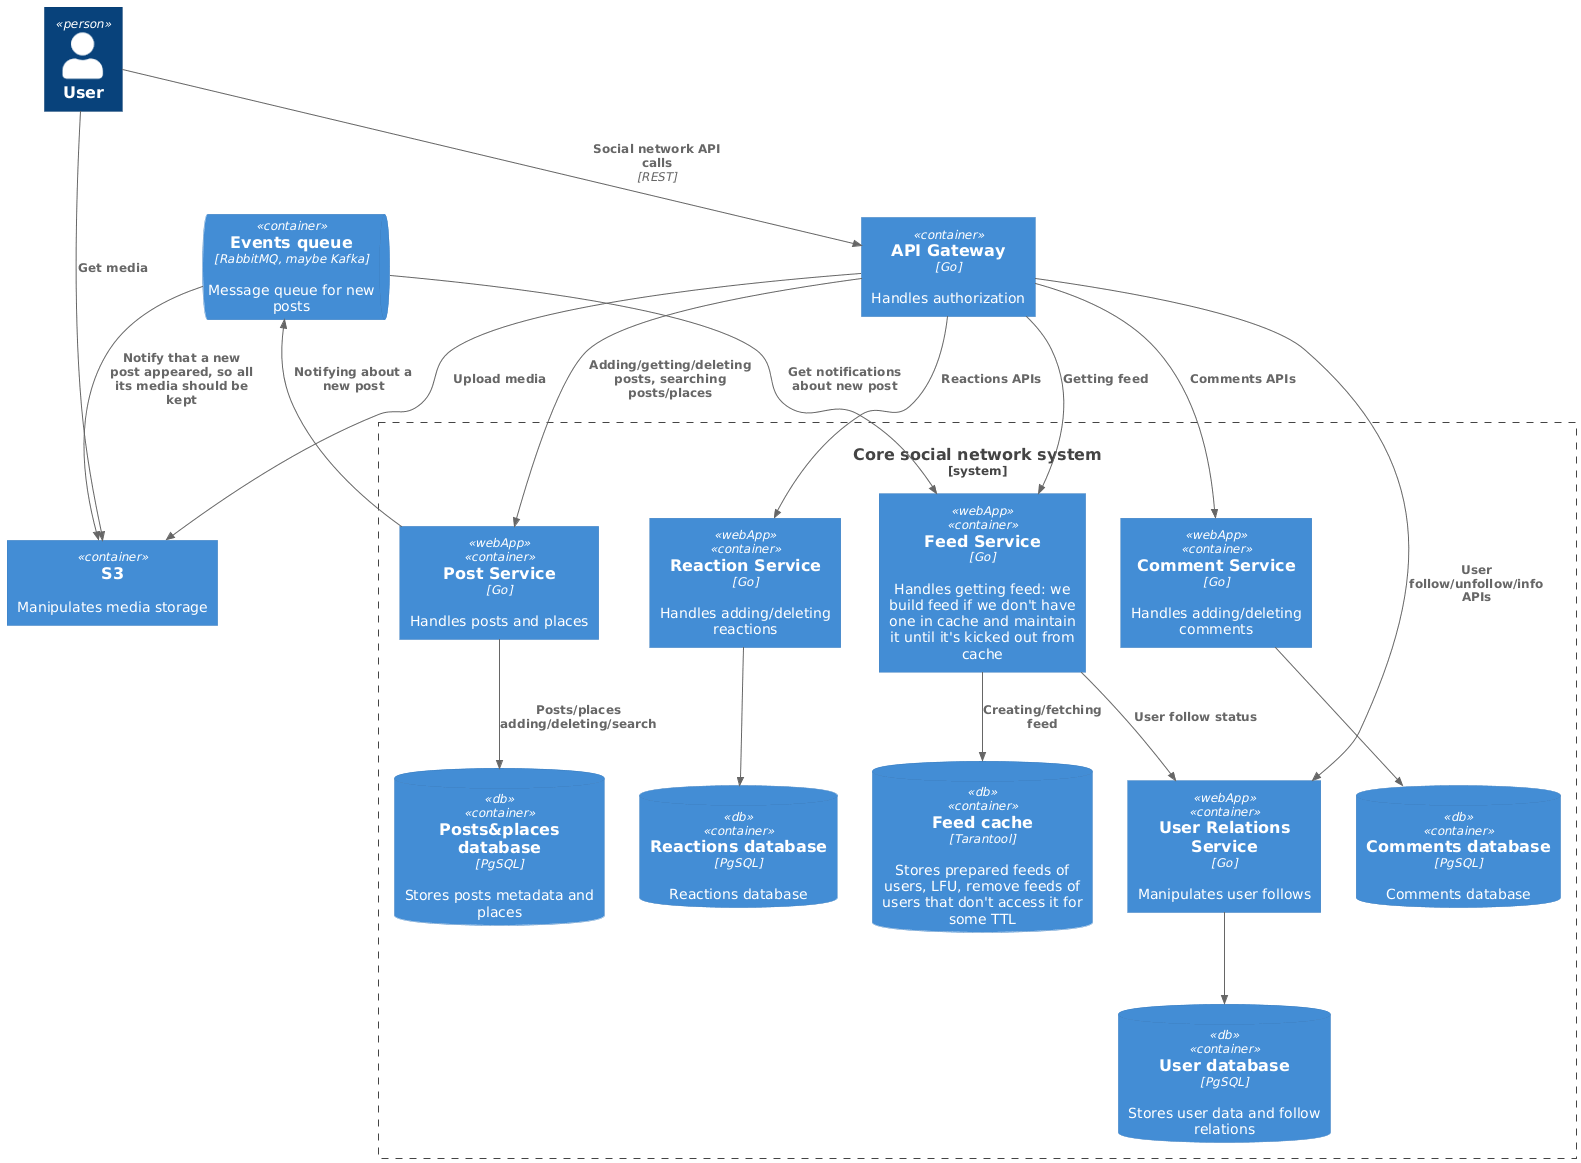

The diagram above was rendered by PlantUML. Its source (embedded in the PNG):
@startuml
!include https://raw.githubusercontent.com/plantuml-stdlib/C4-PlantUML/master/C4_Container.puml

Person(user, "User")
Container(apiGateway, "API Gateway", "Go", "Handles authorization")

Container(s3, "S3", "", "Manipulates media storage")


System_Boundary(coreSystem, "Core social network system") {
    Container(postService, "Post Service", "Go", "Handles posts and places", $tags="webApp")
    ContainerDb(postsDatabase, "Posts&places database", "PgSQL", "Stores posts metadata and places",  $tags="db")
    Container(feedService, "Feed Service", "Go", "Handles getting feed: we build feed if we don't have one in cache and maintain it until it's kicked out from cache", $tags="webApp")
    ContainerDb(feedCache, "Feed cache", "Tarantool", "Stores prepared feeds of users, LFU, remove feeds of users that don't access it for some TTL",  $tags="db")
    Container(reactService, "Reaction Service", "Go", "Handles adding/deleting reactions", $tags="webApp")
    ContainerDb(reactDatabase, "Reactions database", "PgSQL", "Reactions database",  $tags="db")
    Container(commentsService, "Comment Service", "Go", "Handles adding/deleting comments", $tags="webApp")
    ContainerDb(commentsDatabase, "Comments database", "PgSQL", "Comments database",  $tags="db")
    Container(userService, "User Relations Service", "Go", "Manipulates user follows", $tags="webApp")
    ContainerDb(userDatabase, "User database", "PgSQL", "Stores user data and follow relations",  $tags="db")
}

ContainerQueue(postsQueue, "Events queue", "RabbitMQ, maybe Kafka", "Message queue for new posts")

Rel(user, apiGateway, "Social network API calls", "REST")

Rel(apiGateway,postService, "Adding/getting/deleting posts, searching posts/places")
Rel(apiGateway,feedService, "Getting feed")
Rel(apiGateway,reactService, "Reactions APIs")
Rel(apiGateway,commentsService, "Comments APIs")
Rel(apiGateway,s3, "Upload media")
Rel(user,s3, "Get media")
Rel(apiGateway,userService, "User follow/unfollow/info APIs")
Rel(postService, postsDatabase, "Posts/places adding/deleting/search")
Rel(feedService, feedCache, "Creating/fetching feed")
Rel(postService,postsQueue, "Notifying about a new post")
Rel(postsQueue,feedService, "Get notifications about new post")
Rel(postsQueue,s3, "Notify that a new post appeared, so all its media should be kept")
Rel(feedService, userService, "User follow status")
Rel(userService, userDatabase, "")
Rel(reactService, reactDatabase, "")
Rel(commentsService, commentsDatabase, "")
@enduml